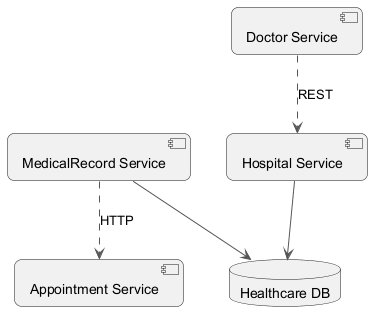

The diagram above was rendered by PlantUML. Its source (embedded in the PNG):
@startuml
skinparam backgroundColor #FFFFFF
skinparam roundCorner 15
skinparam ArrowColor #555555
component "Appointment Service" as C_AppointmentService
component "MedicalRecord Service" as C_MedicalRecordService
component "Doctor Service" as C_DoctorService
component "Hospital Service" as C_HospitalService
database "Healthcare DB" as DB_healthcare
C_MedicalRecordService --> DB_healthcare
C_HospitalService --> DB_healthcare
C_MedicalRecordService ..> C_AppointmentService : HTTP
C_DoctorService ..> C_HospitalService : REST
@enduml